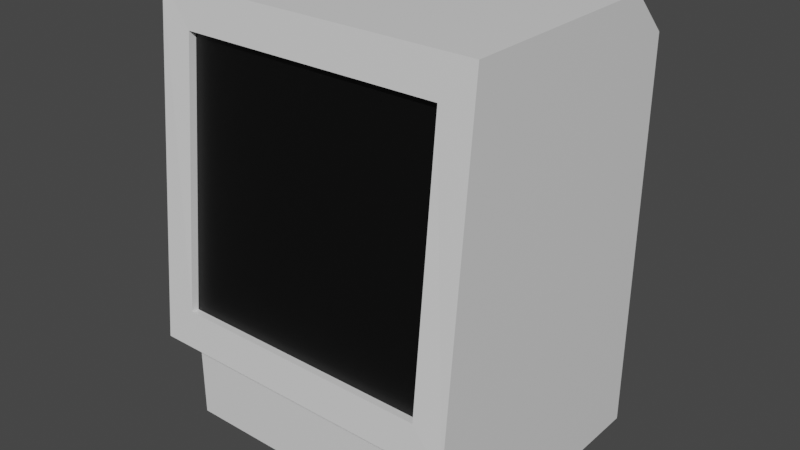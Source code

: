 # Source: MacClassic.blend  (saved by Blender 3.4.6; exported with 4.5.12 LTS)
import bpy
from mathutils import Matrix  # noqa: F401  (used for matrix-valued properties, if any)

bpy.ops.wm.read_factory_settings(use_empty=True)
scene = bpy.context.scene
scene.name = 'Scene'

# ---- collections
col_collection = bpy.data.collections.new('Collection'); scene.collection.children.link(col_collection)

# ---- materials (node trees are filled in below, after node groups)
mat_computerbasic = bpy.data.materials.new('ComputerBASIC')
mat_computerbasic.alpha_threshold = 0.0
mat_computerbasic.use_transparent_shadow = False
mat_computerbasic.roughness = 0.5
mat_computerbasic.line_color = (0.0, 0.0, 0.0, 1.0)
mat_screen = bpy.data.materials.new('Screen ')
mat_screen.use_transparent_shadow = False

# ---- material node trees
mat_computerbasic.use_nodes = True; mat_computerbasic.node_tree.nodes.clear()
_N = mat_computerbasic.node_tree.nodes; _L = mat_computerbasic.node_tree.links
n0 = _N.new('ShaderNodeOutputMaterial'); n0.name = 'Material Output'; n0.location = (300, 300)
n1 = _N.new('ShaderNodeBsdfPrincipled'); n1.name = 'Principled BSDF'; n1.location = (10, 300)
n1.distribution = 'GGX'
n1.subsurface_method = 'RANDOM_WALK_SKIN'
n1.inputs[3].default_value = 1.45
n1.inputs[27].default_value = (0.0, 0.0, 0.0, 1.0)
n1.inputs[28].default_value = 1.0
_L.new(n1.outputs[0], n0.inputs[0])
n0.is_active_output = True
mat_screen.use_nodes = True; mat_screen.node_tree.nodes.clear()
_N = mat_screen.node_tree.nodes; _L = mat_screen.node_tree.links
n0 = _N.new('ShaderNodeBsdfPrincipled'); n0.name = 'Principled BSDF'; n0.location = (10, 300)
n0.distribution = 'GGX'
n0.subsurface_method = 'RANDOM_WALK_SKIN'
n0.inputs[0].default_value = (0.0, 0.0, 0.0, 1.0)
n0.inputs[3].default_value = 1.45
n0.inputs[27].default_value = (0.0, 0.0, 0.0, 1.0)
n0.inputs[28].default_value = 1.0
n1 = _N.new('ShaderNodeOutputMaterial'); n1.name = 'Material Output'; n1.location = (300, 300)
_L.new(n0.outputs[0], n1.inputs[0])
n1.is_active_output = True

# ---- world
world_world = bpy.data.worlds.new('World'); scene.world = world_world
world_world.use_nodes = True; world_world.node_tree.nodes.clear()
_N = world_world.node_tree.nodes; _L = world_world.node_tree.links
n0 = _N.new('ShaderNodeOutputWorld'); n0.name = 'World Output'; n0.location = (300, 300)
n1 = _N.new('ShaderNodeBackground'); n1.name = 'Background'; n1.location = (10, 300)
n1.inputs[0].default_value = (0.05088, 0.05088, 0.05088, 1.0)
_L.new(n1.outputs[0], n0.inputs[0])
n0.is_active_output = True
world_world.color = (0.05088, 0.05088, 0.05088)
world_world.use_sun_shadow = False
world_world.sun_shadow_jitter_overblur = 0.0

# ---- meshes
me_cube = bpy.data.meshes.new('Cube')
me_cube.from_pydata([(1.0, 0.7821, 0.3393), (1.0, 0.7821, -0.4076), (1.0, -0.7821, 0.2296), (1.0, -0.7821, -0.4076), (-1.0, 0.7821, 0.3393), (-1.0, 0.7821, -0.4076), (-1.0, -0.7821, 0.2296), (-1.0, -0.7821, -0.4076), (1.0, -0.6047, 2.311), (-1.0, -0.6047, 2.311), (1.0, -0.9962, 0.2491), (-1.0, -0.9962, 0.2491), (1.0, -0.8018, 2.311), (-1.0, -0.8018, 2.311), (1.0, 0.7821, 2.051), (1.0, 0.5221, 2.311), (-1.0, 0.5221, 2.311), (-1.0, 0.7821, 2.051), (0.8025, -0.977, 0.4799), (-0.8025, -0.977, 0.4799), (0.8025, -0.821, 2.08), (-0.8025, -0.821, 2.08), (0.8025, -0.9302, 0.4756), (-0.8025, -0.9302, 0.4756), (0.8025, -0.7742, 2.076), (-0.8025, -0.7742, 2.076)], [], [(6, 2, 10, 11), (3, 2, 6, 7), (7, 6, 4, 5), (5, 1, 3, 7), (1, 0, 2, 3), (5, 4, 0, 1), (0, 4, 17, 14), (15, 16, 9, 8), (4, 6, 9, 16, 17), (10, 12, 20, 18), (9, 6, 11, 13), (2, 8, 12, 10), (8, 9, 13, 12), (16, 15, 14, 17), (2, 0, 14, 15, 8), (21, 19, 23, 25), (11, 10, 18, 19), (13, 11, 19, 21), (12, 13, 21, 20), (23, 22, 24, 25), (20, 21, 25, 24), (18, 20, 24, 22), (19, 18, 22, 23)])
me_cube.polygons.foreach_set('material_index', [0, 0, 0, 0, 0, 0, 0, 0, 0, 0, 0, 0, 0, 0, 0, 0, 0, 0, 0, 1, 0, 0, 0])
_uv = me_cube.uv_layers.new(name='UVMap')
_uv.uv.foreach_set('vector', [0.625, 1.0, 0.625, 0.75, 0.625, 0.75, 0.625, 1.0, 0.375, 0.75, 0.625, 0.75, 0.625, 1.0, 0.375, 1.0, 0.375, 0.0, 0.625, 0.0, 0.625, 0.25, 0.375, 0.25, 0.125, 0.5, 0.375, 0.5, 0.375, 0.75, 0.125, 0.75, 0.375, 0.5, 0.625, 0.5, 0.625, 0.75, 0.375, 0.75, 0.375, 0.25, 0.625, 0.25, 0.625, 0.5, 0.375, 0.5, 0.625, 0.5, 0.625, 0.25, 0.625, 0.25, 0.625, 0.5, 0.625, 0.5415, 0.875, 0.5415, 0.875, 0.75, 0.625, 0.75, 0.625, 0.25, 0.625, 0.0, 0.625, 0.0, 0.625, 0.2085, 0.625, 0.25, 0.625, 0.75, 0.625, 0.75, 0.625, 0.75, 0.625, 0.75, 0.625, 0.0, 0.625, 0.0, 0.625, 0.0, 0.625, 0.0, 0.625, 0.75, 0.625, 0.75, 0.625, 0.75, 0.625, 0.75, 0.625, 0.75, 0.875, 0.75, 0.875, 0.75, 0.625, 0.75, 0.625, 0.25, 0.625, 0.5, 0.625, 0.5, 0.625, 0.25, 0.625, 0.75, 0.625, 0.5, 0.625, 0.5, 0.625, 0.5415, 0.625, 0.75, 0.625, 0.0, 0.625, 0.0, 0.625, 0.0, 0.625, 0.0, 0.625, 1.0, 0.625, 0.75, 0.625, 0.75, 0.625, 1.0, 0.625, 0.0, 0.625, 0.0, 0.625, 0.0, 0.625, 0.0, 0.625, 0.75, 0.875, 0.75, 0.875, 0.75, 0.625, 0.75, 0.625, 1.0, 0.625, 0.75, 0.625, 0.75, 0.625, 1.0, 0.625, 0.75, 0.875, 0.75, 0.875, 0.75, 0.625, 0.75, 0.625, 0.75, 0.625, 0.75, 0.625, 0.75, 0.625, 0.75, 0.625, 1.0, 0.625, 0.75, 0.625, 0.75, 0.625, 1.0])
me_cube.materials.append(mat_computerbasic)
me_cube.materials.append(mat_screen)
me_cube.use_mirror_vertex_groups = False
me_cube.update()

# ---- objects
ob_cube = bpy.data.objects.new('Cube', me_cube)

# ---- transforms, parenting, visibility, modifiers, constraints
ob_cube.location = (0.0, 0.0, 0.0)
ob_cube.lock_rotations_4d = False
ob_cube.empty_display_type = 'ARROWS'
ob_cube.lineart.crease_threshold = 0.0

# ---- collection membership
col_collection.objects.link(ob_cube)

# ---- scene / render settings (as saved in the file)
scene.frame_start = 1; scene.frame_end = 250; scene.frame_set(1)
scene.render.engine = 'BLENDER_EEVEE_NEXT'
scene.cycles.sampling_pattern = 'TABULATED_SOBOL'
scene.cycles.use_light_tree = False
scene.view_settings.view_transform = 'Filmic'
bpy.context.view_layer.update()

# ---- added for rendering (the .blend has no active camera and no usable light): camera, sun
cam_auto = bpy.data.cameras.new('AutoCamera')
cam_auto.lens = 50.0
cam_auto.sensor_width = 36.0
cam_auto.clip_end = 1000.0
ob_auto_camera = bpy.data.objects.new('AutoCamera', cam_auto)
scene.collection.objects.link(ob_auto_camera)
ob_auto_camera.location = (3.52987, -4.34291, 3.7758)
ob_auto_camera.rotation_euler = (1.09748, -7.21219e-08, 0.694738)
scene.camera = ob_auto_camera
light_auto_sun = bpy.data.lights.new('AutoSun', 'SUN')
light_auto_sun.energy = 3.0
light_auto_sun.angle = 0.0523599
ob_auto_sun = bpy.data.objects.new('AutoSun', light_auto_sun)
scene.collection.objects.link(ob_auto_sun)
ob_auto_sun.rotation_euler = (0.872665, 0.174533, 0.523599)
bpy.context.view_layer.update()
